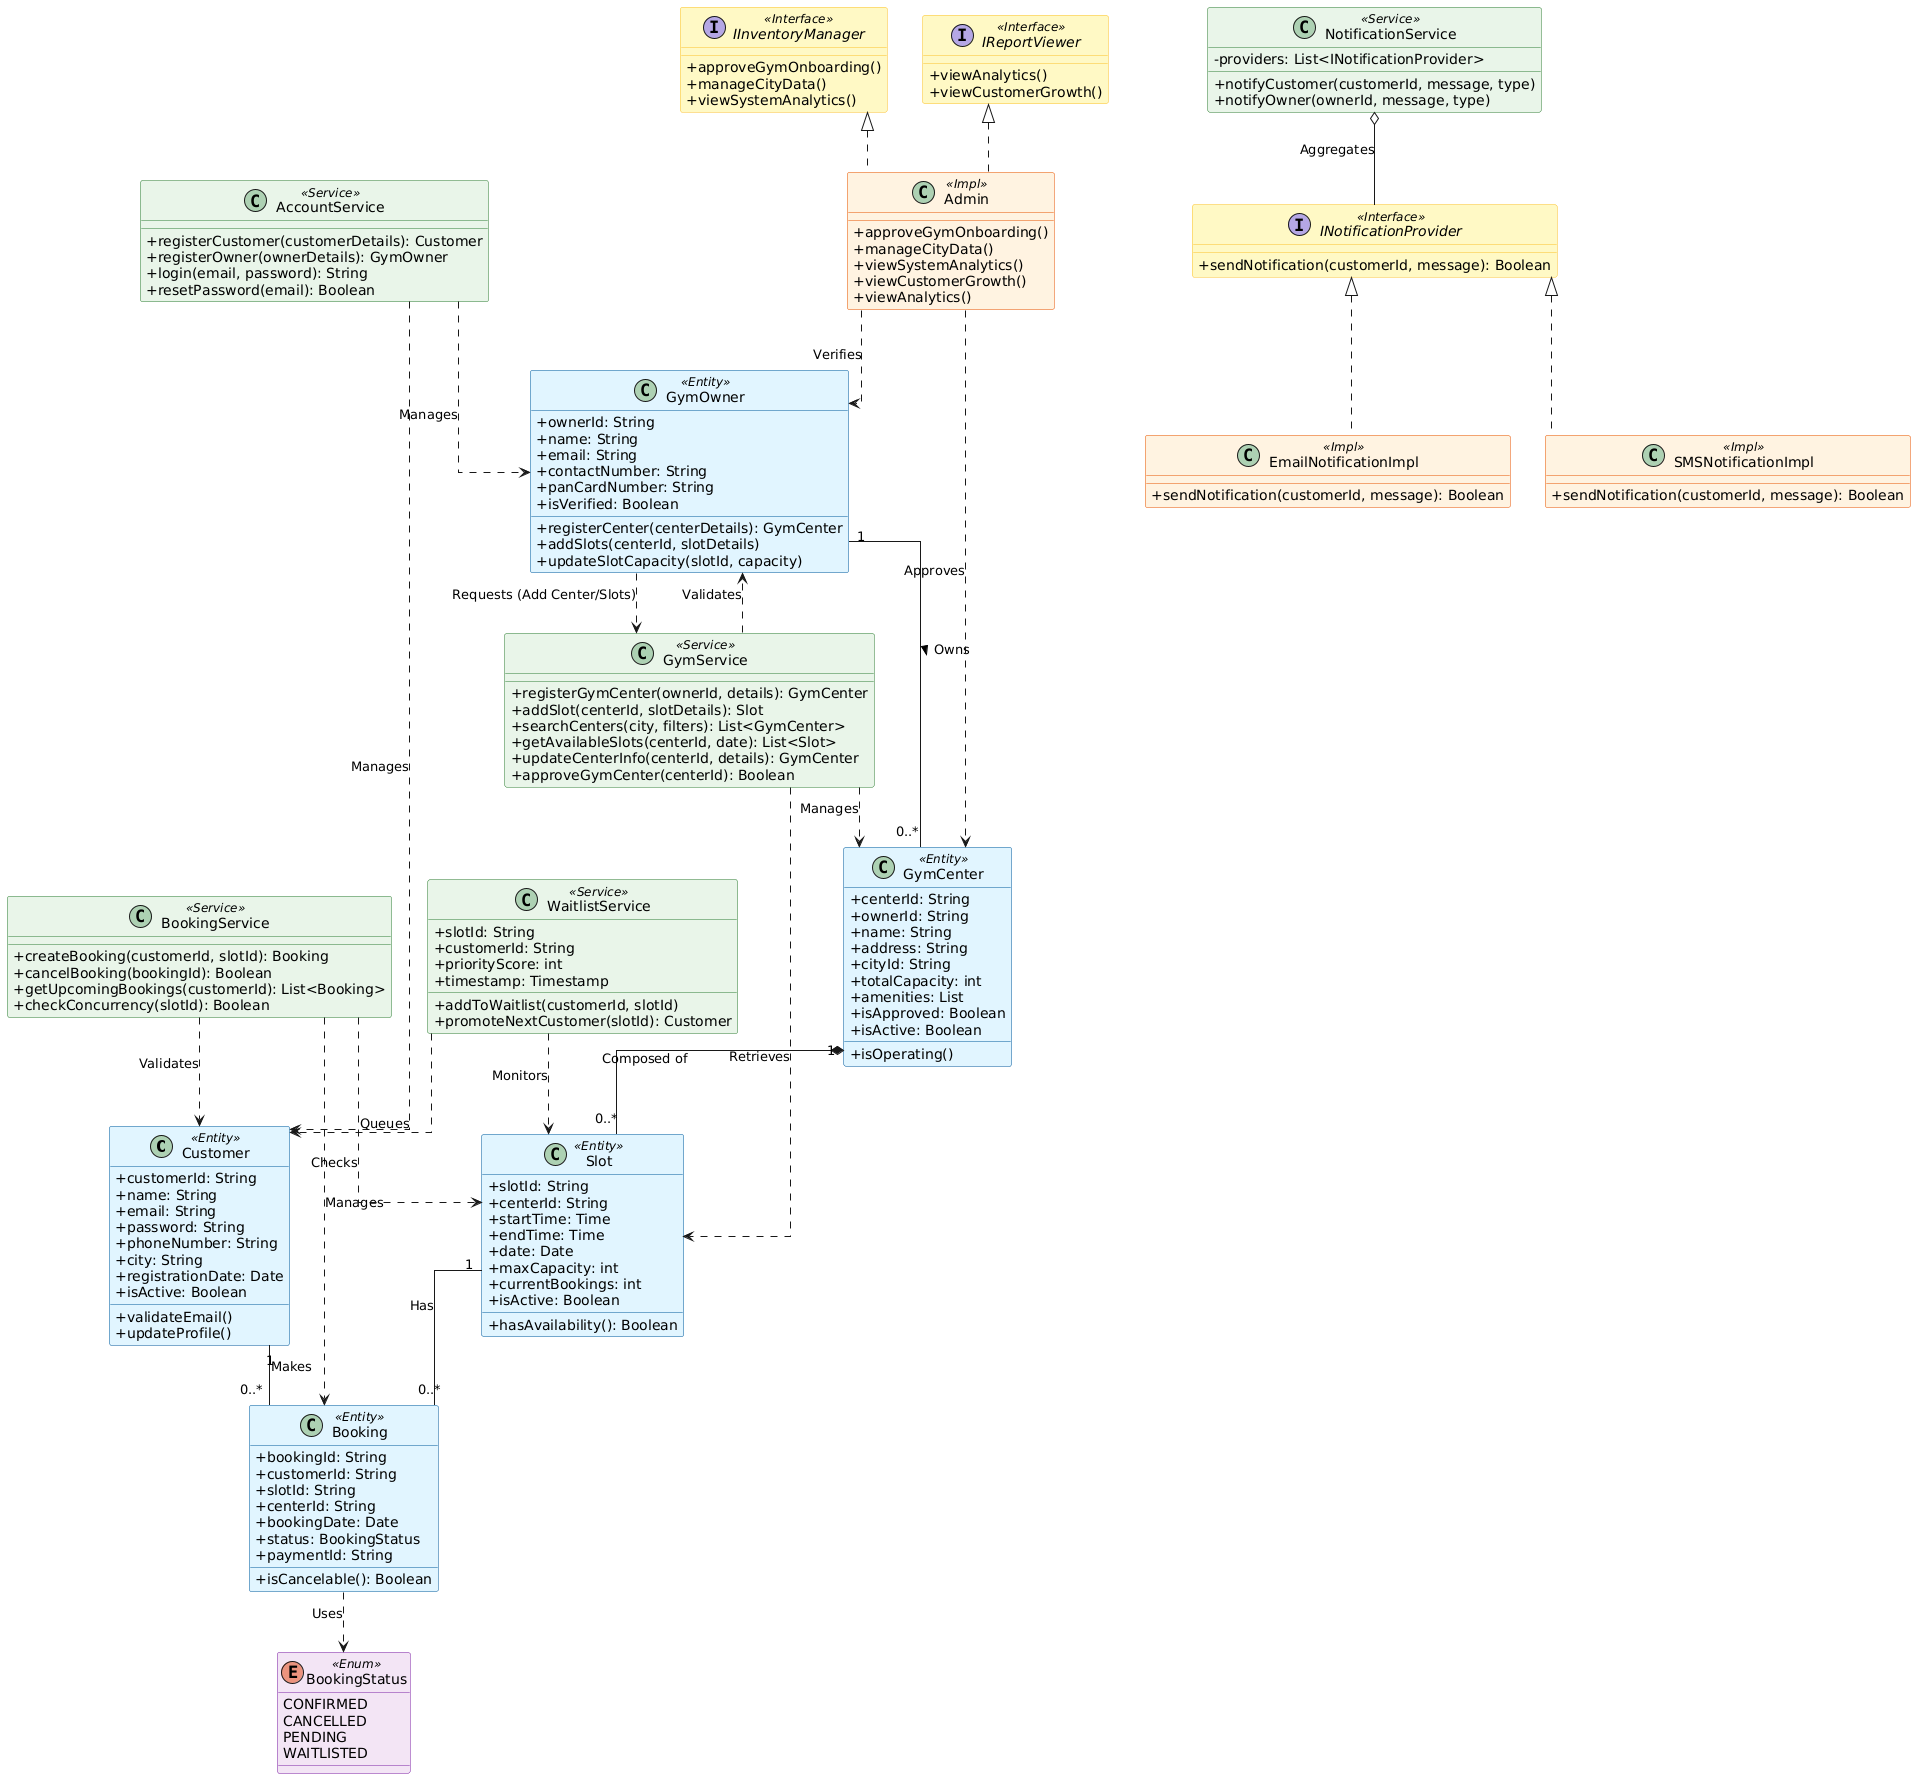

The diagram above was rendered by PlantUML. Its source (embedded in the PNG):
@startuml
' --- STYLING ---
skinparam classAttributeIconSize 0 
skinparam shadowing false
skinparam linetype ortho

' Define specific colors for stereotypes
skinparam class {
    BackgroundColor<<Entity>> #E1F5FE
    BorderColor<<Entity>> #01579B
    
    BackgroundColor<<Service>> #E8F5E9
    BorderColor<<Service>> #2E7D32
    
    BackgroundColor<<Interface>> #FFF9C4
    BorderColor<<Interface>> #FBC02D
    
    BackgroundColor<<Impl>> #FFF3E0
    BorderColor<<Impl>> #E65100
    
    BackgroundColor<<Enum>> #F3E5F5
    BorderColor<<Enum>> #7B1FA2
}

' --- 1. CORE ENTITIES ---
class Customer <<Entity>> {
    +customerId: String
    +name: String
    +email: String
    +password: String
    +phoneNumber: String
    +city: String
    +registrationDate: Date
    +isActive: Boolean
    +validateEmail()
    +updateProfile()
}

class GymOwner <<Entity>> {
    +ownerId: String
    +name: String
    +email: String
    +contactNumber: String
    +panCardNumber: String
    +isVerified: Boolean
    +registerCenter(centerDetails): GymCenter
    +addSlots(centerId, slotDetails)
    +updateSlotCapacity(slotId, capacity)
}

class GymCenter <<Entity>> {
    +centerId: String
    +ownerId: String
    +name: String
    +address: String
    +cityId: String
    +totalCapacity: int
    +amenities: List
    +isApproved: Boolean
    +isActive: Boolean
    +isOperating()
}

class Slot <<Entity>> {
    +slotId: String
    +centerId: String
    +startTime: Time
    +endTime: Time
    +date: Date
    +maxCapacity: int
    +currentBookings: int
    +isActive: Boolean
    +hasAvailability(): Boolean
}

class Booking <<Entity>> {
    +bookingId: String
    +customerId: String
    +slotId: String
    +centerId: String
    +bookingDate: Date
    +status: BookingStatus
    +paymentId: String
    +isCancelable(): Boolean
}

enum BookingStatus <<Enum>> {
    CONFIRMED
    CANCELLED
    PENDING
    WAITLISTED
}

' --- 2. SERVICE LAYER ---
class BookingService <<Service>> {
    +createBooking(customerId, slotId): Booking
    +cancelBooking(bookingId): Boolean
    +getUpcomingBookings(customerId): List<Booking>
    +checkConcurrency(slotId): Boolean
}

class GymService <<Service>> {
    +registerGymCenter(ownerId, details): GymCenter
    +addSlot(centerId, slotDetails): Slot
    +searchCenters(city, filters): List<GymCenter>
    +getAvailableSlots(centerId, date): List<Slot>
    +updateCenterInfo(centerId, details): GymCenter
    +approveGymCenter(centerId): Boolean
}

class AccountService <<Service>> {
    +registerCustomer(customerDetails): Customer
    +registerOwner(ownerDetails): GymOwner
    +login(email, password): String
    +resetPassword(email): Boolean
}

' --- 3. NOTIFICATION SYSTEM ---
interface INotificationProvider <<Interface>> {
    +sendNotification(customerId, message): Boolean
}

class EmailNotificationImpl <<Impl>> {
    +sendNotification(customerId, message): Boolean
}

class SMSNotificationImpl <<Impl>> {
    +sendNotification(customerId, message): Boolean
}

class NotificationService <<Service>> {
    -providers: List<INotificationProvider>
    +notifyCustomer(customerId, message, type)
    +notifyOwner(ownerId, message, type)
}

' --- 4. WAITLIST & CONCURRENCY ---
class WaitlistService <<Service>> {
    +slotId: String
    +customerId: String
    +priorityScore: int
    +timestamp: Timestamp
    +addToWaitlist(customerId, slotId)
    +promoteNextCustomer(slotId): Customer
}

' --- 5. ADMIN & ANALYTICS ---
interface IInventoryManager <<Interface>> {
    +approveGymOnboarding()
    +manageCityData()
    +viewSystemAnalytics()
}

interface IReportViewer <<Interface>> {
    +viewAnalytics()
    +viewCustomerGrowth()
}

class Admin <<Impl>> {
    +approveGymOnboarding()
    +manageCityData()
    +viewSystemAnalytics()
    +viewCustomerGrowth()
    +viewAnalytics()
}

' --- RELATIONSHIPS ---

' Entity Relationships
GymOwner "1" -- "0..*" GymCenter : Owns >
GymCenter "1" *-- "0..*" Slot : Composed of
Customer "1" -- "0..*" Booking : Makes
Slot "1" -- "0..*" Booking : Has
Booking ..> BookingStatus : Uses

' Service Dependencies
BookingService ..> Booking : Manages
BookingService ..> Customer : Validates
BookingService ..> Slot : Checks

GymService ..> GymCenter : Manages
GymService ..> Slot : Retrieves
GymService ..> GymOwner : Validates

AccountService ..> Customer : Manages
AccountService ..> GymOwner : Manages

' Gym Owner Interaction
GymOwner ..> GymService : Requests (Add Center/Slots)

' Notification Strategy
INotificationProvider <|.. EmailNotificationImpl
INotificationProvider <|.. SMSNotificationImpl
NotificationService o-- INotificationProvider : Aggregates

' Waitlist
WaitlistService ..> Slot : Monitors
WaitlistService ..> Customer : Queues

' Admin
IInventoryManager <|.. Admin
IReportViewer <|.. Admin
Admin ..> GymCenter : Approves
Admin ..> GymOwner : Verifies
@enduml